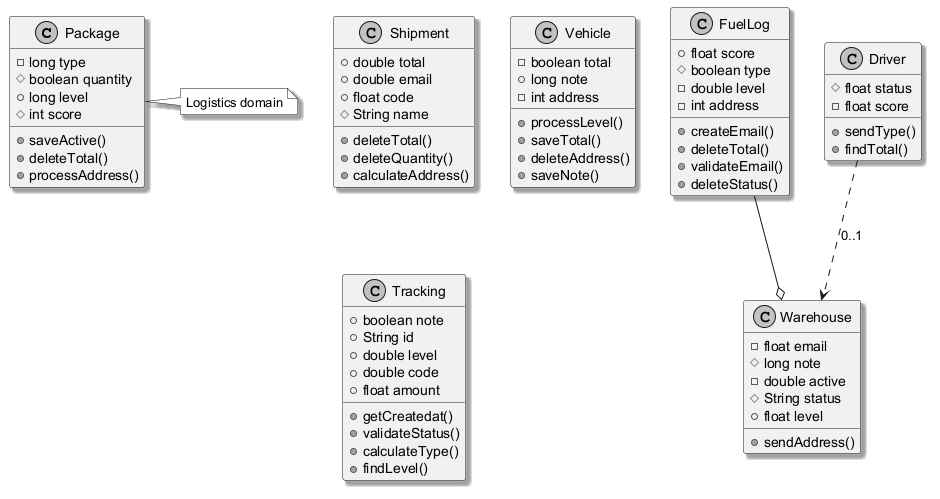

The diagram above was rendered by PlantUML. Its source (embedded in the PNG):
@startuml
skinparam monochrome true
skinparam shadowing true
class Package {
  -long type
  #boolean quantity
  +long level
  #int score
  +saveActive()
  +deleteTotal()
  +processAddress()
}
class Shipment {
  +double total
  +double email
  +float code
  #String name
  +deleteTotal()
  +deleteQuantity()
  +calculateAddress()
}
class Vehicle {
  -boolean total
  +long note
  -int address
  +processLevel()
  +saveTotal()
  +deleteAddress()
  +saveNote()
}
class FuelLog {
  +float score
  #boolean type
  -double level
  -int address
  +createEmail()
  +deleteTotal()
  +validateEmail()
  +deleteStatus()
}
class Warehouse {
  -float email
  #long note
  -double active
  #String status
  +float level
  +sendAddress()
}
class Tracking {
  +boolean note
  +String id
  +double level
  +double code
  +float amount
  +getCreatedat()
  +validateStatus()
  +calculateType()
  +findLevel()
}
class Driver {
  #float status
  -float score
  +sendType()
  +findTotal()
}
Driver ..> Warehouse : "0..1"
FuelLog --o Warehouse
note right of Package : Logistics domain
@enduml